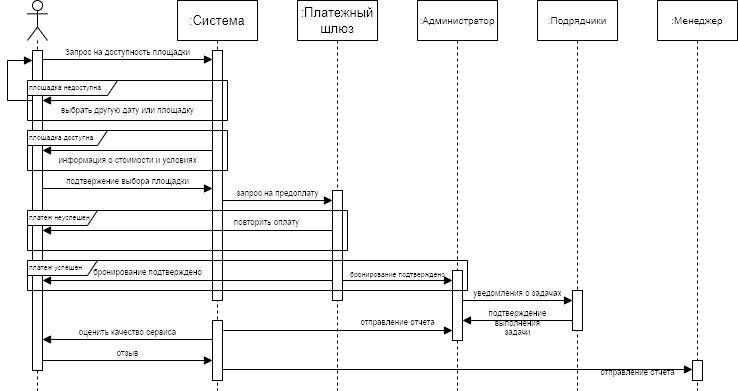

The diagram above was exported from draw.io. Its source (the exported page's mxGraphModel, read from the mxfile embedded in the PNG):
<mxGraphModel dx="788" dy="392" grid="1" gridSize="10" guides="1" tooltips="1" connect="1" arrows="1" fold="1" page="1" pageScale="1" pageWidth="827" pageHeight="1169" math="0" shadow="0">
  <root>
    <mxCell id="0" />
    <mxCell id="1" parent="0" />
    <mxCell id="RGx59-Nrh15ut2b4rRqf-42" value="" style="shape=umlLifeline;perimeter=lifelinePerimeter;whiteSpace=wrap;html=1;container=1;dropTarget=0;collapsible=0;recursiveResize=0;outlineConnect=0;portConstraint=eastwest;newEdgeStyle={&quot;curved&quot;:0,&quot;rounded&quot;:0};participant=umlActor;" vertex="1" parent="1">
      <mxGeometry x="50" width="20" height="390" as="geometry" />
    </mxCell>
    <mxCell id="RGx59-Nrh15ut2b4rRqf-50" value="" style="html=1;points=[[0,0,0,0,5],[0,1,0,0,-5],[1,0,0,0,5],[1,1,0,0,-5]];perimeter=orthogonalPerimeter;outlineConnect=0;targetShapes=umlLifeline;portConstraint=eastwest;newEdgeStyle={&quot;curved&quot;:0,&quot;rounded&quot;:0};" vertex="1" parent="RGx59-Nrh15ut2b4rRqf-42">
      <mxGeometry x="5" y="50" width="10" height="320" as="geometry" />
    </mxCell>
    <mxCell id="RGx59-Nrh15ut2b4rRqf-43" value=":&lt;span style=&quot;font-size: 13px;&quot;&gt;Система&lt;/span&gt;" style="shape=umlLifeline;perimeter=lifelinePerimeter;whiteSpace=wrap;html=1;container=1;dropTarget=0;collapsible=0;recursiveResize=0;outlineConnect=0;portConstraint=eastwest;newEdgeStyle={&quot;curved&quot;:0,&quot;rounded&quot;:0};" vertex="1" parent="1">
      <mxGeometry x="200" width="80" height="390" as="geometry" />
    </mxCell>
    <mxCell id="RGx59-Nrh15ut2b4rRqf-53" value="" style="html=1;points=[[0,0,0,0,5],[0,1,0,0,-5],[1,0,0,0,5],[1,1,0,0,-5]];perimeter=orthogonalPerimeter;outlineConnect=0;targetShapes=umlLifeline;portConstraint=eastwest;newEdgeStyle={&quot;curved&quot;:0,&quot;rounded&quot;:0};" vertex="1" parent="RGx59-Nrh15ut2b4rRqf-43">
      <mxGeometry x="35" y="50" width="10" height="250" as="geometry" />
    </mxCell>
    <mxCell id="RGx59-Nrh15ut2b4rRqf-85" value="" style="html=1;points=[[0,0,0,0,5],[0,1,0,0,-5],[1,0,0,0,5],[1,1,0,0,-5]];perimeter=orthogonalPerimeter;outlineConnect=0;targetShapes=umlLifeline;portConstraint=eastwest;newEdgeStyle={&quot;curved&quot;:0,&quot;rounded&quot;:0};" vertex="1" parent="RGx59-Nrh15ut2b4rRqf-43">
      <mxGeometry x="35" y="320" width="10" height="60" as="geometry" />
    </mxCell>
    <mxCell id="RGx59-Nrh15ut2b4rRqf-44" value="&lt;font style=&quot;font-size: 10px;&quot;&gt;:Администратор&lt;/font&gt;" style="shape=umlLifeline;perimeter=lifelinePerimeter;whiteSpace=wrap;html=1;container=1;dropTarget=0;collapsible=0;recursiveResize=0;outlineConnect=0;portConstraint=eastwest;newEdgeStyle={&quot;curved&quot;:0,&quot;rounded&quot;:0};" vertex="1" parent="1">
      <mxGeometry x="440" width="80" height="390" as="geometry" />
    </mxCell>
    <mxCell id="RGx59-Nrh15ut2b4rRqf-68" value="" style="html=1;points=[[0,0,0,0,5],[0,1,0,0,-5],[1,0,0,0,5],[1,1,0,0,-5]];perimeter=orthogonalPerimeter;outlineConnect=0;targetShapes=umlLifeline;portConstraint=eastwest;newEdgeStyle={&quot;curved&quot;:0,&quot;rounded&quot;:0};" vertex="1" parent="RGx59-Nrh15ut2b4rRqf-44">
      <mxGeometry x="35" y="270" width="10" height="70" as="geometry" />
    </mxCell>
    <mxCell id="RGx59-Nrh15ut2b4rRqf-45" value=":&lt;span style=&quot;font-size: 13px;&quot;&gt;Платежный шлюз&lt;/span&gt;" style="shape=umlLifeline;perimeter=lifelinePerimeter;whiteSpace=wrap;html=1;container=1;dropTarget=0;collapsible=0;recursiveResize=0;outlineConnect=0;portConstraint=eastwest;newEdgeStyle={&quot;curved&quot;:0,&quot;rounded&quot;:0};" vertex="1" parent="1">
      <mxGeometry x="320" width="80" height="390" as="geometry" />
    </mxCell>
    <mxCell id="RGx59-Nrh15ut2b4rRqf-77" value="" style="html=1;points=[[0,0,0,0,5],[0,1,0,0,-5],[1,0,0,0,5],[1,1,0,0,-5]];perimeter=orthogonalPerimeter;outlineConnect=0;targetShapes=umlLifeline;portConstraint=eastwest;newEdgeStyle={&quot;curved&quot;:0,&quot;rounded&quot;:0};" vertex="1" parent="RGx59-Nrh15ut2b4rRqf-45">
      <mxGeometry x="35" y="190" width="10" height="110" as="geometry" />
    </mxCell>
    <mxCell id="RGx59-Nrh15ut2b4rRqf-59" value="Запрос на доступность площадки" style="html=1;verticalAlign=bottom;endArrow=block;curved=0;rounded=0;fontSize=8;exitX=1;exitY=0;exitDx=0;exitDy=5;exitPerimeter=0;labelBackgroundColor=none;" edge="1" parent="1" target="RGx59-Nrh15ut2b4rRqf-53">
      <mxGeometry y="-1" width="80" relative="1" as="geometry">
        <mxPoint x="65" y="59" as="sourcePoint" />
        <mxPoint x="150" y="74" as="targetPoint" />
        <mxPoint as="offset" />
      </mxGeometry>
    </mxCell>
    <mxCell id="RGx59-Nrh15ut2b4rRqf-94" value="" style="html=1;verticalAlign=middle;endArrow=block;curved=0;rounded=0;fontSize=8;labelBackgroundColor=none;" edge="1" parent="1">
      <mxGeometry y="10" width="80" relative="1" as="geometry">
        <mxPoint x="55" y="100" as="sourcePoint" />
        <mxPoint x="55" y="60" as="targetPoint" />
        <mxPoint as="offset" />
        <Array as="points">
          <mxPoint x="30" y="100" />
          <mxPoint x="30" y="60" />
        </Array>
      </mxGeometry>
    </mxCell>
    <mxCell id="RGx59-Nrh15ut2b4rRqf-95" value="" style="group" vertex="1" connectable="0" parent="1">
      <mxGeometry x="50" y="130" width="200" height="40" as="geometry" />
    </mxCell>
    <mxCell id="RGx59-Nrh15ut2b4rRqf-65" value="&lt;font style=&quot;font-size: 7px;&quot;&gt;площадка доступна&lt;/font&gt;" style="shape=umlFrame;whiteSpace=wrap;html=1;pointerEvents=0;width=80;height=15;align=left;verticalAlign=bottom;" vertex="1" parent="RGx59-Nrh15ut2b4rRqf-95">
      <mxGeometry width="200" height="40" as="geometry" />
    </mxCell>
    <mxCell id="RGx59-Nrh15ut2b4rRqf-87" value="информация о стоимости и условиях" style="html=1;verticalAlign=middle;endArrow=block;curved=0;rounded=0;fontSize=8;labelBackgroundColor=none;" edge="1" parent="RGx59-Nrh15ut2b4rRqf-95">
      <mxGeometry y="10" width="80" relative="1" as="geometry">
        <mxPoint x="185" y="20" as="sourcePoint" />
        <mxPoint x="15" y="20" as="targetPoint" />
        <mxPoint as="offset" />
      </mxGeometry>
    </mxCell>
    <mxCell id="RGx59-Nrh15ut2b4rRqf-96" value="" style="group" vertex="1" connectable="0" parent="1">
      <mxGeometry x="50" y="80" width="200" height="40" as="geometry" />
    </mxCell>
    <mxCell id="RGx59-Nrh15ut2b4rRqf-91" value="&lt;font style=&quot;font-size: 7px;&quot;&gt;площадка недоступна&lt;/font&gt;" style="shape=umlFrame;whiteSpace=wrap;html=1;pointerEvents=0;width=90;height=15;align=left;verticalAlign=bottom;" vertex="1" parent="RGx59-Nrh15ut2b4rRqf-96">
      <mxGeometry width="200" height="40" as="geometry" />
    </mxCell>
    <mxCell id="RGx59-Nrh15ut2b4rRqf-92" value="выбрать другую дату или площадку" style="html=1;verticalAlign=middle;endArrow=block;curved=0;rounded=0;fontSize=8;labelBackgroundColor=none;" edge="1" parent="RGx59-Nrh15ut2b4rRqf-96">
      <mxGeometry y="10" width="80" relative="1" as="geometry">
        <mxPoint x="185" y="20" as="sourcePoint" />
        <mxPoint x="15" y="20" as="targetPoint" />
        <mxPoint as="offset" />
      </mxGeometry>
    </mxCell>
    <mxCell id="RGx59-Nrh15ut2b4rRqf-97" value="подтвержение выбора площадки" style="html=1;verticalAlign=bottom;endArrow=block;curved=0;rounded=0;fontSize=8;labelBackgroundColor=none;" edge="1" parent="1">
      <mxGeometry y="-1" width="80" relative="1" as="geometry">
        <mxPoint x="65" y="188" as="sourcePoint" />
        <mxPoint x="234.9999999999999" y="188" as="targetPoint" />
        <mxPoint as="offset" />
      </mxGeometry>
    </mxCell>
    <mxCell id="RGx59-Nrh15ut2b4rRqf-98" value="запрос на предоплату" style="html=1;verticalAlign=bottom;endArrow=block;curved=0;rounded=0;fontSize=8;labelBackgroundColor=none;" edge="1" parent="1" target="RGx59-Nrh15ut2b4rRqf-77">
      <mxGeometry y="-1" width="80" relative="1" as="geometry">
        <mxPoint x="245" y="200" as="sourcePoint" />
        <mxPoint x="350" y="200" as="targetPoint" />
        <mxPoint as="offset" />
      </mxGeometry>
    </mxCell>
    <mxCell id="RGx59-Nrh15ut2b4rRqf-100" value="&lt;font style=&quot;font-size: 7px;&quot;&gt;платеж неуспешен&lt;/font&gt;" style="shape=umlFrame;whiteSpace=wrap;html=1;pointerEvents=0;width=70;height=15;align=left;verticalAlign=bottom;" vertex="1" parent="1">
      <mxGeometry x="50" y="210" width="320" height="40" as="geometry" />
    </mxCell>
    <mxCell id="RGx59-Nrh15ut2b4rRqf-101" value="бронирование подтверждено" style="html=1;verticalAlign=bottom;endArrow=block;curved=0;rounded=0;fontSize=8;labelBackgroundColor=none;" edge="1" parent="1">
      <mxGeometry x="0.2759" width="80" relative="1" as="geometry">
        <mxPoint x="355" y="280" as="sourcePoint" />
        <mxPoint x="65" y="280" as="targetPoint" />
        <mxPoint as="offset" />
      </mxGeometry>
    </mxCell>
    <mxCell id="RGx59-Nrh15ut2b4rRqf-105" value="&lt;font style=&quot;font-size: 7px;&quot;&gt;платеж успешен&lt;/font&gt;" style="shape=umlFrame;whiteSpace=wrap;html=1;pointerEvents=0;width=70;height=15;align=left;verticalAlign=bottom;" vertex="1" parent="1">
      <mxGeometry x="50" y="260" width="440" height="30" as="geometry" />
    </mxCell>
    <mxCell id="RGx59-Nrh15ut2b4rRqf-106" value="повторить оплату" style="html=1;verticalAlign=bottom;endArrow=block;curved=0;rounded=0;fontSize=8;labelBackgroundColor=none;" edge="1" parent="1" source="RGx59-Nrh15ut2b4rRqf-77">
      <mxGeometry x="-0.5455" width="80" relative="1" as="geometry">
        <mxPoint x="395" y="230" as="sourcePoint" />
        <mxPoint x="65" y="230" as="targetPoint" />
        <mxPoint as="offset" />
      </mxGeometry>
    </mxCell>
    <mxCell id="RGx59-Nrh15ut2b4rRqf-107" value="&lt;font style=&quot;font-size: 7px;&quot;&gt;бронирование подтверждено&lt;/font&gt;" style="html=1;verticalAlign=middle;endArrow=block;curved=0;rounded=0;fontSize=8;labelBackgroundColor=none;" edge="1" parent="1">
      <mxGeometry y="6" width="80" relative="1" as="geometry">
        <mxPoint x="365" y="280.00000000000006" as="sourcePoint" />
        <mxPoint x="475" y="280.00000000000006" as="targetPoint" />
        <mxPoint as="offset" />
      </mxGeometry>
    </mxCell>
    <mxCell id="RGx59-Nrh15ut2b4rRqf-108" value="&lt;font style=&quot;font-size: 10px;&quot;&gt;:Подрядчики&lt;/font&gt;" style="shape=umlLifeline;perimeter=lifelinePerimeter;whiteSpace=wrap;html=1;container=1;dropTarget=0;collapsible=0;recursiveResize=0;outlineConnect=0;portConstraint=eastwest;newEdgeStyle={&quot;curved&quot;:0,&quot;rounded&quot;:0};" vertex="1" parent="1">
      <mxGeometry x="560" width="80" height="390" as="geometry" />
    </mxCell>
    <mxCell id="RGx59-Nrh15ut2b4rRqf-109" value="" style="html=1;points=[[0,0,0,0,5],[0,1,0,0,-5],[1,0,0,0,5],[1,1,0,0,-5]];perimeter=orthogonalPerimeter;outlineConnect=0;targetShapes=umlLifeline;portConstraint=eastwest;newEdgeStyle={&quot;curved&quot;:0,&quot;rounded&quot;:0};" vertex="1" parent="RGx59-Nrh15ut2b4rRqf-108">
      <mxGeometry x="35" y="290" width="10" height="40" as="geometry" />
    </mxCell>
    <mxCell id="RGx59-Nrh15ut2b4rRqf-110" value="&lt;font style=&quot;font-size: 10px;&quot;&gt;:Менеджер&lt;/font&gt;" style="shape=umlLifeline;perimeter=lifelinePerimeter;whiteSpace=wrap;html=1;container=1;dropTarget=0;collapsible=0;recursiveResize=0;outlineConnect=0;portConstraint=eastwest;newEdgeStyle={&quot;curved&quot;:0,&quot;rounded&quot;:0};" vertex="1" parent="1">
      <mxGeometry x="680" width="80" height="390" as="geometry" />
    </mxCell>
    <mxCell id="RGx59-Nrh15ut2b4rRqf-111" value="" style="html=1;points=[[0,0,0,0,5],[0,1,0,0,-5],[1,0,0,0,5],[1,1,0,0,-5]];perimeter=orthogonalPerimeter;outlineConnect=0;targetShapes=umlLifeline;portConstraint=eastwest;newEdgeStyle={&quot;curved&quot;:0,&quot;rounded&quot;:0};" vertex="1" parent="RGx59-Nrh15ut2b4rRqf-110">
      <mxGeometry x="35" y="360" width="10" height="20" as="geometry" />
    </mxCell>
    <mxCell id="RGx59-Nrh15ut2b4rRqf-112" value="уведомления о задачах" style="html=1;verticalAlign=bottom;endArrow=block;curved=0;rounded=0;fontSize=8;labelBackgroundColor=none;" edge="1" parent="1">
      <mxGeometry y="-1" width="80" relative="1" as="geometry">
        <mxPoint x="485" y="300.00000000000006" as="sourcePoint" />
        <mxPoint x="595" y="300.00000000000006" as="targetPoint" />
        <mxPoint as="offset" />
      </mxGeometry>
    </mxCell>
    <mxCell id="RGx59-Nrh15ut2b4rRqf-113" value="&lt;font style=&quot;font-size: 8px;&quot;&gt;подтверждение&lt;br&gt;выполнения&lt;br&gt;задачи&lt;/font&gt;" style="html=1;verticalAlign=bottom;endArrow=block;curved=0;rounded=0;fontSize=6;labelBackgroundColor=none;" edge="1" parent="1">
      <mxGeometry y="20" width="80" relative="1" as="geometry">
        <mxPoint x="594.9999999999999" y="319.99999999999994" as="sourcePoint" />
        <mxPoint x="484.9999999999999" y="319.99999999999994" as="targetPoint" />
        <mxPoint as="offset" />
      </mxGeometry>
    </mxCell>
    <mxCell id="RGx59-Nrh15ut2b4rRqf-114" value="отправление отчета" style="html=1;verticalAlign=bottom;endArrow=block;curved=0;rounded=0;fontSize=8;labelBackgroundColor=none;" edge="1" parent="1">
      <mxGeometry x="0.5197" width="80" relative="1" as="geometry">
        <mxPoint x="246" y="330" as="sourcePoint" />
        <mxPoint x="475" y="330" as="targetPoint" />
        <mxPoint as="offset" />
      </mxGeometry>
    </mxCell>
    <mxCell id="RGx59-Nrh15ut2b4rRqf-115" value="оценить качество сервиса" style="html=1;verticalAlign=bottom;endArrow=block;curved=0;rounded=0;fontSize=8;labelBackgroundColor=none;" edge="1" parent="1">
      <mxGeometry y="1" width="80" relative="1" as="geometry">
        <mxPoint x="235" y="339" as="sourcePoint" />
        <mxPoint x="65" y="339" as="targetPoint" />
        <mxPoint as="offset" />
      </mxGeometry>
    </mxCell>
    <mxCell id="RGx59-Nrh15ut2b4rRqf-116" value="отзыв" style="html=1;verticalAlign=bottom;endArrow=block;curved=0;rounded=0;fontSize=8;labelBackgroundColor=none;" edge="1" parent="1">
      <mxGeometry y="-1" width="80" relative="1" as="geometry">
        <mxPoint x="65" y="360" as="sourcePoint" />
        <mxPoint x="235" y="360" as="targetPoint" />
        <mxPoint as="offset" />
      </mxGeometry>
    </mxCell>
    <mxCell id="RGx59-Nrh15ut2b4rRqf-117" value="отправление отчета" style="html=1;verticalAlign=bottom;endArrow=block;curved=0;rounded=0;fontSize=8;labelBackgroundColor=none;" edge="1" parent="1">
      <mxGeometry x="0.766" y="-11" width="80" relative="1" as="geometry">
        <mxPoint x="245" y="369" as="sourcePoint" />
        <mxPoint x="715" y="369" as="targetPoint" />
        <mxPoint as="offset" />
      </mxGeometry>
    </mxCell>
  </root>
</mxGraphModel>